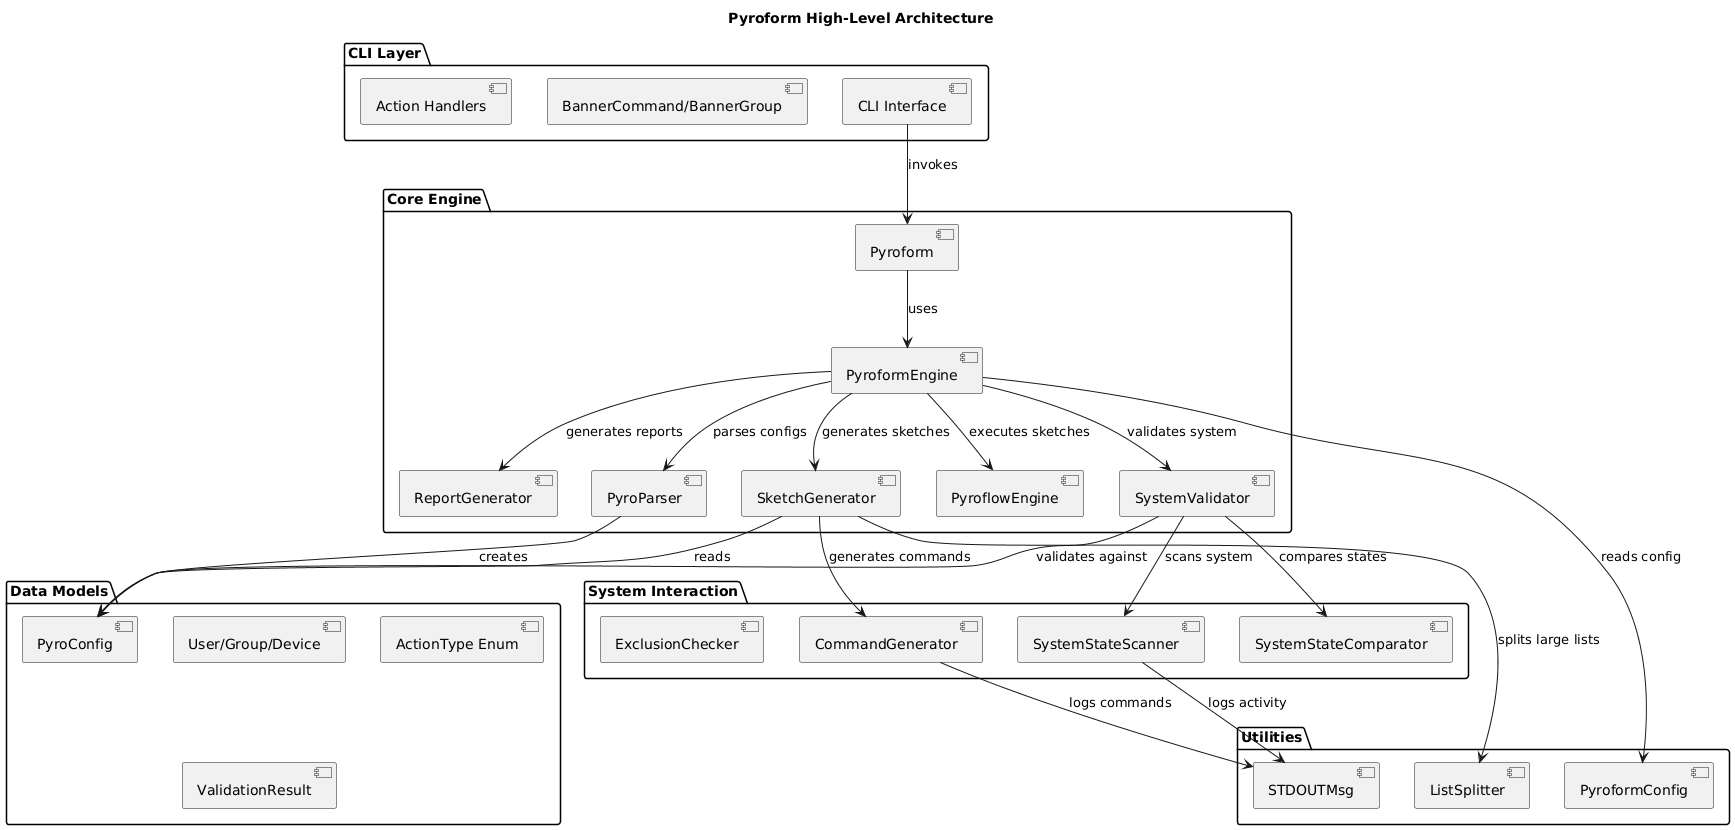

The diagram above was rendered by PlantUML. Its source (embedded in the PNG):
@startuml
title Pyroform High-Level Architecture

package "CLI Layer" {
  [CLI Interface] as CLI
  [BannerCommand/BannerGroup] as Banner
  [Action Handlers] as Actions
}

package "Core Engine" {
  [Pyroform] as PyroformMain
  [PyroformEngine] as Engine
  [PyroParser] as Parser
  [SketchGenerator] as SketchGen
  [PyroflowEngine] as FlowEngine
  [SystemValidator] as Validator
  [ReportGenerator] as Reporter
}

package "Data Models" {
  [PyroConfig] as ConfigModel
  [User/Group/Device] as Entities
  [ActionType Enum] as ActionsEnum
  [ValidationResult] as ValidationModel
}

package "System Interaction" {
  [SystemStateScanner] as Scanner
  [SystemStateComparator] as Comparator
  [CommandGenerator] as CmdGen
  [ExclusionChecker] as Exclusion
}

package "Utilities" {
  [STDOUTMsg] as Logging
  [ListSplitter] as Splitter
  [PyroformConfig] as ConfigMgr
}

CLI --> PyroformMain : invokes
PyroformMain --> Engine : uses
Engine --> Parser : parses configs
Engine --> SketchGen : generates sketches
Engine --> FlowEngine : executes sketches
Engine --> Validator : validates system
Engine --> Reporter : generates reports

Parser --> ConfigModel : creates
SketchGen --> ConfigModel : reads
SketchGen --> CmdGen : generates commands
Validator --> Scanner : scans system
Validator --> Comparator : compares states
Validator --> ConfigModel : validates against

Scanner --> Logging : logs activity
CmdGen --> Logging : logs commands
SketchGen --> Splitter : splits large lists
Engine --> ConfigMgr : reads config
@enduml